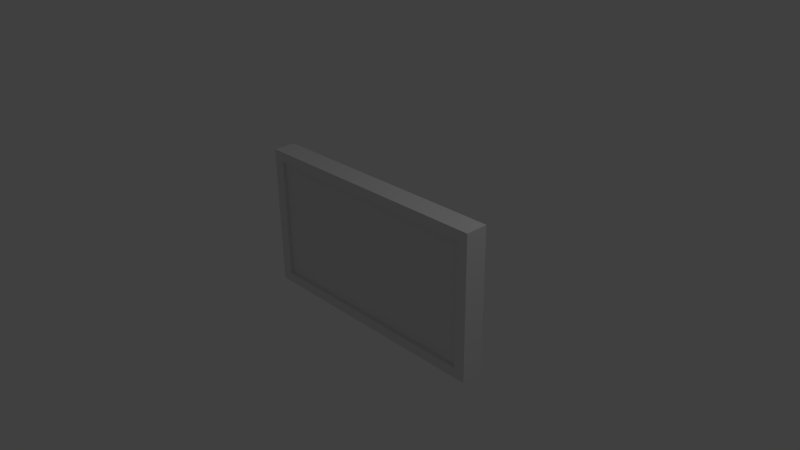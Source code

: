 # Source: tv1.blend  (saved by Blender 2.66.1; exported with 4.5.12 LTS)
import bpy
from mathutils import Matrix  # noqa: F401  (used for matrix-valued properties, if any)

bpy.ops.wm.read_factory_settings(use_empty=True)
scene = bpy.context.scene
scene.name = 'Scene'

# ---- collections
col_collection_1 = bpy.data.collections.new('Collection 1'); scene.collection.children.link(col_collection_1)

# ---- materials (node trees are filled in below, after node groups)
mat_material = bpy.data.materials.new('Material')
mat_material.alpha_threshold = 0.0
mat_material.use_transparent_shadow = False
mat_material.roughness = 0.5
mat_material.line_color = (0.0, 0.0, 0.0, 1.0)

# ---- material node trees

# ---- world
world_world = bpy.data.worlds.new('World'); scene.world = world_world
world_world.color = (0.05088, 0.05088, 0.05088)
world_world.use_sun_shadow = False
world_world.sun_shadow_jitter_overblur = 0.0
world_world.cycles.sampling_method = 'MANUAL'
world_world.cycles.sample_map_resolution = 256

# ---- cameras
cam_camera = bpy.data.cameras.new('Camera')
cam_camera.clip_end = 100.0
cam_camera.lens = 35.0
cam_camera.sensor_width = 32.0
cam_camera.sensor_height = 18.0
cam_camera.ortho_scale = 7.314
cam_camera.dof.focus_distance = 0.0
cam_camera.dof.aperture_fstop = 128.0

# ---- lights
light_lamp = bpy.data.lights.new('Lamp', 'POINT')
light_lamp.transmission_factor = 0.0
light_lamp.cutoff_distance = 30.0
light_lamp.energy = 100.0
light_lamp.shadow_buffer_clip_start = 1.001
light_lamp.shadow_soft_size = 0.1
light_lamp.shadow_maximum_resolution = 0.006
light_lamp.use_absolute_resolution = True
light_lamp.cycles.use_multiple_importance_sampling = False

# ---- meshes
me_cube = bpy.data.meshes.new('Cube')
me_cube.from_pydata([(1.768, 0.1335, -1.0), (1.768, -0.1335, -1.0), (-1.768, -0.1335, -1.0), (-1.768, 0.1335, -1.0), (1.768, 0.1335, 1.0), (1.768, -0.1335, 1.0), (-1.768, -0.1335, 1.0), (-1.768, 0.1335, 1.0), (1.613, 0.1335, -1.0), (-1.613, 0.1335, -1.0), (1.613, -0.1335, -1.0), (-1.613, -0.1335, -1.0), (1.613, 0.1335, 1.0), (-1.613, 0.1335, 1.0), (1.613, -0.1335, 1.0), (-1.613, -0.1335, 1.0), (1.768, 0.1335, -0.8594), (1.768, 0.1335, 0.8594), (1.768, -0.1335, -0.8594), (1.768, -0.1335, 0.8594), (-1.768, -0.1335, -0.8594), (-1.768, -0.1335, 0.8594), (-1.768, 0.1335, -0.8594), (-1.768, 0.1335, 0.8594), (1.613, -0.1335, 0.8594), (1.613, -0.1335, -0.8594), (-1.613, -0.1335, 0.8594), (-1.613, -0.1335, -0.8594), (1.613, 0.1556, -0.8594), (1.613, 0.1556, 0.8594), (-1.613, 0.1556, -0.8594), (-1.613, 0.1556, 0.8594), (1.768, -0.1785, -1.0), (-1.768, -0.1785, -1.0), (1.768, -0.1785, 1.0), (-1.768, -0.1785, 1.0), (1.613, -0.1785, -1.0), (-1.613, -0.1785, -1.0), (1.613, -0.1785, 1.0), (-1.613, -0.1785, 1.0), (1.768, -0.1785, -0.8594), (1.768, -0.1785, 0.8594), (-1.768, -0.1785, -0.8594), (-1.768, -0.1785, 0.8594), (1.613, -0.1785, 0.8594), (1.613, -0.1785, -0.8594), (-1.613, -0.1785, 0.8594), (-1.613, -0.1785, -0.8594), (1.613, 0.1966, 0.4297), (1.613, 0.2143, 0.0), (1.613, 0.1966, -0.4297), (-1.613, 0.1966, 0.4297), (-1.613, 0.2143, 0.0), (-1.613, 0.1966, -0.4297)], [], [(9, 11, 2, 3), (13, 7, 6, 15), (17, 4, 5, 19), (21, 20, 42, 43), (21, 6, 7, 23), (30, 9, 3, 22), (0, 1, 10, 8), (8, 10, 11, 9), (4, 12, 14, 5), (12, 13, 15, 14), (24, 25, 45, 44), (11, 10, 36, 37), (16, 0, 8, 28), (28, 8, 9, 30), (0, 16, 18, 1), (16, 17, 19, 18), (19, 5, 34, 41), (27, 26, 46, 47), (2, 20, 22, 3), (20, 21, 23, 22), (13, 31, 23, 7), (31, 51, 52, 53, 30, 22, 23), (6, 21, 43, 35), (1, 18, 40, 32), (14, 15, 39, 38), (25, 24, 26, 27), (4, 17, 29, 12), (17, 16, 28, 50, 49, 48, 29), (12, 29, 31, 13), (50, 28, 30, 53), (46, 39, 35, 43), (41, 34, 38, 44), (44, 38, 39, 46), (37, 47, 42, 33), (47, 46, 43, 42), (32, 40, 45, 36), (40, 41, 44, 45), (36, 45, 47, 37), (26, 24, 44, 46), (18, 19, 41, 40), (5, 14, 38, 34), (2, 11, 37, 33), (10, 1, 32, 36), (15, 6, 35, 39), (20, 2, 33, 42), (25, 27, 47, 45), (29, 48, 51, 31), (48, 49, 52, 51), (49, 50, 53, 52)])
me_cube.materials.append(mat_material)
me_cube.use_remesh_preserve_volume = False
me_cube.use_remesh_preserve_attributes = False
me_cube.use_mirror_vertex_groups = False
me_cube.update()

# ---- objects
ob_cube = bpy.data.objects.new('Cube', me_cube)
ob_lamp = bpy.data.objects.new('Lamp', light_lamp)
ob_camera = bpy.data.objects.new('Camera', cam_camera)

# ---- transforms, parenting, visibility, modifiers, constraints
ob_cube.location = (-3.725e-08, -5.96e-08, 0.0)
ob_cube.lock_rotations_4d = False
ob_cube.empty_display_type = 'ARROWS'
ob_cube.lineart.crease_threshold = 0.0
ob_lamp.location = (4.076, 1.005, 5.904)
ob_lamp.rotation_euler = (0.6503, 0.05522, 1.866)
ob_lamp.lock_rotations_4d = False
ob_lamp.empty_display_type = 'ARROWS'
ob_lamp.color = (0.0, 0.0, 0.0, 0.0)
ob_lamp.lineart.crease_threshold = 0.0
ob_camera.location = (7.481, -6.508, 5.344)
ob_camera.rotation_euler = (1.109, 0.01082, 0.8149)
ob_camera.lock_rotations_4d = False
ob_camera.empty_display_type = 'ARROWS'
ob_camera.color = (0.0, 0.0, 0.0, 0.0)
ob_camera.display_type = 'WIRE'
ob_camera.lineart.crease_threshold = 0.0

# ---- collection membership
col_collection_1.objects.link(ob_cube)
col_collection_1.objects.link(ob_lamp)
col_collection_1.objects.link(ob_camera)

# ---- scene / render settings (as saved in the file)
scene.camera = ob_camera
scene.frame_start = 1; scene.frame_end = 250; scene.frame_set(1)
scene.render.engine = 'BLENDER_EEVEE_NEXT'
scene.render.resolution_percentage = 50
scene.render.dither_intensity = 0.0
scene.cycles.use_denoising = False
scene.cycles.samples = 10
scene.cycles.sampling_pattern = 'TABULATED_SOBOL'
scene.cycles.light_sampling_threshold = 0.0
scene.cycles.use_adaptive_sampling = False
scene.cycles.use_light_tree = False
scene.cycles.blur_glossy = 0.0
scene.cycles.volume_bounces = 1
scene.cycles.pixel_filter_type = 'GAUSSIAN'
scene.cycles.sample_clamp_indirect = 0.0
scene.view_settings.view_transform = 'Standard'
bpy.context.view_layer.update()
